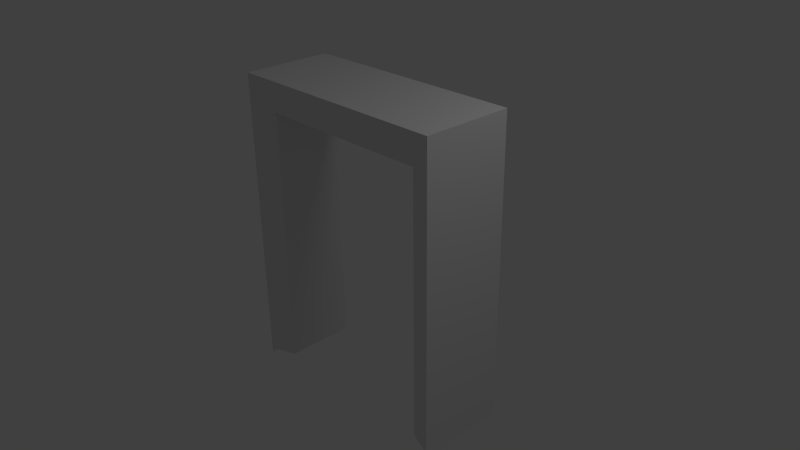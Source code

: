 # Source: doorway.blend  (saved by Blender 2.64.0; exported with 4.5.12 LTS)
import bpy
from mathutils import Matrix  # noqa: F401  (used for matrix-valued properties, if any)

bpy.ops.wm.read_factory_settings(use_empty=True)
scene = bpy.context.scene
scene.name = 'Scene'

# ---- collections
col_collection_1 = bpy.data.collections.new('Collection 1'); scene.collection.children.link(col_collection_1)

# ---- materials (node trees are filled in below, after node groups)
mat_material = bpy.data.materials.new('Material')
mat_material.alpha_threshold = 0.0
mat_material.use_transparent_shadow = False
mat_material.roughness = 0.5
mat_material.line_color = (0.0, 0.0, 0.0, 1.0)

# ---- material node trees

# ---- world
world_world = bpy.data.worlds.new('World'); scene.world = world_world
world_world.color = (0.05088, 0.05088, 0.05088)
world_world.use_sun_shadow = False
world_world.sun_shadow_jitter_overblur = 0.0
world_world.cycles.sampling_method = 'MANUAL'
world_world.cycles.sample_map_resolution = 256

# ---- cameras
cam_camera = bpy.data.cameras.new('Camera')
cam_camera.clip_end = 100.0
cam_camera.lens = 35.0
cam_camera.sensor_width = 32.0
cam_camera.sensor_height = 18.0
cam_camera.ortho_scale = 7.314
cam_camera.dof.focus_distance = 0.0
cam_camera.dof.aperture_fstop = 128.0

# ---- lights
light_lamp = bpy.data.lights.new('Lamp', 'POINT')
light_lamp.transmission_factor = 0.0
light_lamp.cutoff_distance = 30.0
light_lamp.energy = 100.0
light_lamp.shadow_buffer_clip_start = 1.001
light_lamp.shadow_soft_size = 1.0
light_lamp.shadow_maximum_resolution = 0.006
light_lamp.use_absolute_resolution = True
light_lamp.cycles.use_multiple_importance_sampling = False

# ---- meshes
me_cube = bpy.data.meshes.new('Cube')
me_cube.from_pydata([(1.238, 0.4841, -1.928), (1.238, -0.4841, -1.928), (1.238, 0.4841, 1.719), (1.238, -0.4841, 1.719), (1.54, 0.6022, -1.928), (1.54, -0.6022, -1.928), (1.54, 0.6022, 2.138), (1.54, -0.6022, 2.138), (1.587, 0.6209, -1.991), (1.587, -0.6209, -1.991), (1.587, 0.6209, 2.201), (1.587, -0.6209, 2.201), (1.166, 0.4841, 1.719), (1.166, -0.4841, 1.719), (1.267, 0.6022, 2.138), (1.267, -0.6022, 2.138), (1.283, 0.6209, 2.201), (1.283, -0.6209, 2.201), (-1.238, 0.4841, -1.928), (-1.238, -0.4841, -1.928), (-1.238, 0.4841, 1.719), (-1.238, -0.4841, 1.719), (-1.54, 0.6022, -1.928), (-1.54, -0.6022, -1.928), (-1.54, 0.6022, 2.138), (-1.54, -0.6022, 2.138), (-1.587, 0.6209, -1.991), (-1.587, -0.6209, -1.991), (-1.587, 0.6209, 2.201), (-1.587, -0.6209, 2.201), (-1.166, 0.4841, 1.719), (-1.166, -0.4841, 1.719), (-1.267, 0.6022, 2.138), (-1.267, -0.6022, 2.138), (-1.283, 0.6209, 2.201), (-1.283, -0.6209, 2.201), (0.0, 0.4841, 1.719), (0.0, 0.6022, 2.138), (0.0, -0.6022, 2.138), (0.0, 0.6209, 2.201), (0.0, -0.6209, 2.201), (0.0, -0.4841, 1.719)], [], [(0, 2, 6, 4), (8, 10, 11, 9), (4, 6, 10, 8), (5, 7, 3, 1), (4, 5, 1, 0), (8, 9, 5, 4), (9, 11, 7, 5), (2, 12, 14, 6), (10, 16, 17, 11), (11, 17, 15, 7), (7, 15, 13, 3), (6, 14, 16, 10), (18, 22, 24, 20), (26, 27, 29, 28), (22, 26, 28, 24), (23, 19, 21, 25), (22, 18, 19, 23), (26, 22, 23, 27), (27, 23, 25, 29), (20, 24, 32, 30), (28, 29, 35, 34), (29, 25, 33, 35), (25, 21, 31, 33), (24, 28, 34, 32), (2, 0, 1, 3), (13, 12, 2, 3), (18, 20, 21, 19), (30, 31, 21, 20), (36, 37, 14, 12), (39, 40, 17, 16), (40, 38, 15, 17), (37, 39, 16, 14), (34, 35, 40, 39), (36, 41, 31, 30), (35, 33, 38, 40), (33, 31, 41, 38), (38, 41, 13, 15), (12, 13, 41, 36), (30, 32, 37, 36), (37, 32, 34, 39)])
me_cube.materials.append(mat_material)
me_cube.use_remesh_preserve_volume = False
me_cube.use_remesh_preserve_attributes = False
me_cube.use_mirror_vertex_groups = False
me_cube.update()

# ---- objects
ob_cube = bpy.data.objects.new('Cube', me_cube)
ob_lamp = bpy.data.objects.new('Lamp', light_lamp)
ob_camera = bpy.data.objects.new('Camera', cam_camera)

# ---- transforms, parenting, visibility, modifiers, constraints
ob_cube.location = (0.0, 0.0, 0.0)
ob_cube.lock_rotations_4d = False
ob_cube.empty_display_type = 'ARROWS'
ob_cube.lineart.crease_threshold = 0.0
ob_lamp.location = (4.076, 1.005, 5.904)
ob_lamp.rotation_euler = (0.6503, 0.05522, 1.866)
ob_lamp.lock_rotations_4d = False
ob_lamp.empty_display_type = 'ARROWS'
ob_lamp.color = (0.0, 0.0, 0.0, 0.0)
ob_lamp.lineart.crease_threshold = 0.0
ob_camera.location = (7.481, -6.508, 5.344)
ob_camera.rotation_euler = (1.109, 0.01082, 0.8149)
ob_camera.lock_rotations_4d = False
ob_camera.empty_display_type = 'ARROWS'
ob_camera.color = (0.0, 0.0, 0.0, 0.0)
ob_camera.display_type = 'WIRE'
ob_camera.lineart.crease_threshold = 0.0

# ---- collection membership
col_collection_1.objects.link(ob_cube)
col_collection_1.objects.link(ob_lamp)
col_collection_1.objects.link(ob_camera)

# ---- scene / render settings (as saved in the file)
scene.camera = ob_camera
scene.frame_start = 1; scene.frame_end = 250; scene.frame_set(1)
scene.render.engine = 'BLENDER_EEVEE_NEXT'
scene.render.image_settings.color_mode = 'RGB'
scene.render.image_settings.compression = 90
scene.render.resolution_percentage = 50
scene.render.dither_intensity = 0.0
scene.render.bake_margin = 2
scene.render.bake_bias = 0.0
scene.cycles.use_denoising = False
scene.cycles.samples = 10
scene.cycles.sampling_pattern = 'TABULATED_SOBOL'
scene.cycles.light_sampling_threshold = 0.0
scene.cycles.use_adaptive_sampling = False
scene.cycles.use_light_tree = False
scene.cycles.blur_glossy = 0.0
scene.cycles.volume_bounces = 1
scene.cycles.pixel_filter_type = 'GAUSSIAN'
scene.cycles.sample_clamp_indirect = 0.0
scene.view_settings.view_transform = 'Standard'
bpy.context.view_layer.update()
